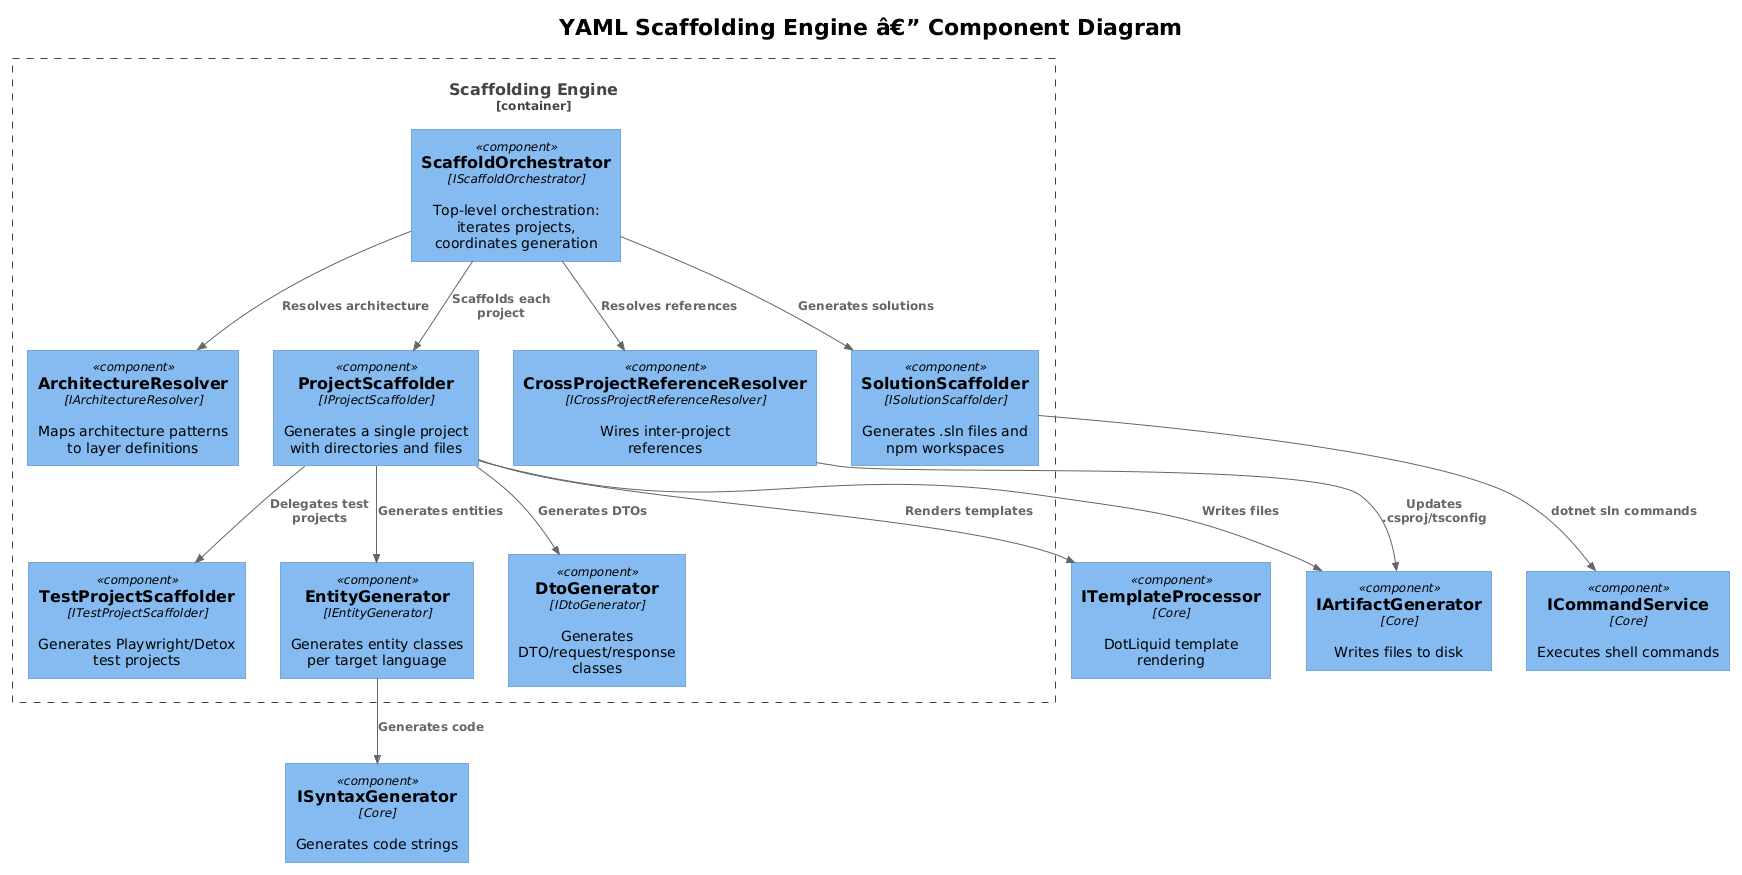

The diagram above was rendered by PlantUML. Its source (embedded in the PNG):
@startuml
!theme plain
!include <C4/C4_Component>

title YAML Scaffolding Engine â€” Component Diagram

Container_Boundary(engine, "Scaffolding Engine") {
    Component(orchestrator, "ScaffoldOrchestrator", "IScaffoldOrchestrator", "Top-level orchestration: iterates projects, coordinates generation")
    Component(arch_resolver, "ArchitectureResolver", "IArchitectureResolver", "Maps architecture patterns to layer definitions")
    Component(proj_scaffolder, "ProjectScaffolder", "IProjectScaffolder", "Generates a single project with directories and files")
    Component(entity_gen, "EntityGenerator", "IEntityGenerator", "Generates entity classes per target language")
    Component(dto_gen, "DtoGenerator", "IDtoGenerator", "Generates DTO/request/response classes")
    Component(test_scaffolder, "TestProjectScaffolder", "ITestProjectScaffolder", "Generates Playwright/Detox test projects")
    Component(sln_scaffolder, "SolutionScaffolder", "ISolutionScaffolder", "Generates .sln files and npm workspaces")
    Component(ref_resolver, "CrossProjectReferenceResolver", "ICrossProjectReferenceResolver", "Wires inter-project references")
}

Component(artifact_gen, "IArtifactGenerator", "Core", "Writes files to disk")
Component(syntax_gen, "ISyntaxGenerator", "Core", "Generates code strings")
Component(cmd_svc, "ICommandService", "Core", "Executes shell commands")
Component(tmpl, "ITemplateProcessor", "Core", "DotLiquid template rendering")

Rel(orchestrator, arch_resolver, "Resolves architecture")
Rel(orchestrator, proj_scaffolder, "Scaffolds each project")
Rel(orchestrator, sln_scaffolder, "Generates solutions")
Rel(orchestrator, ref_resolver, "Resolves references")
Rel(proj_scaffolder, entity_gen, "Generates entities")
Rel(proj_scaffolder, dto_gen, "Generates DTOs")
Rel(proj_scaffolder, test_scaffolder, "Delegates test projects")
Rel(entity_gen, syntax_gen, "Generates code")
Rel(proj_scaffolder, artifact_gen, "Writes files")
Rel(proj_scaffolder, tmpl, "Renders templates")
Rel(sln_scaffolder, cmd_svc, "dotnet sln commands")
Rel(ref_resolver, artifact_gen, "Updates .csproj/tsconfig")
@enduml